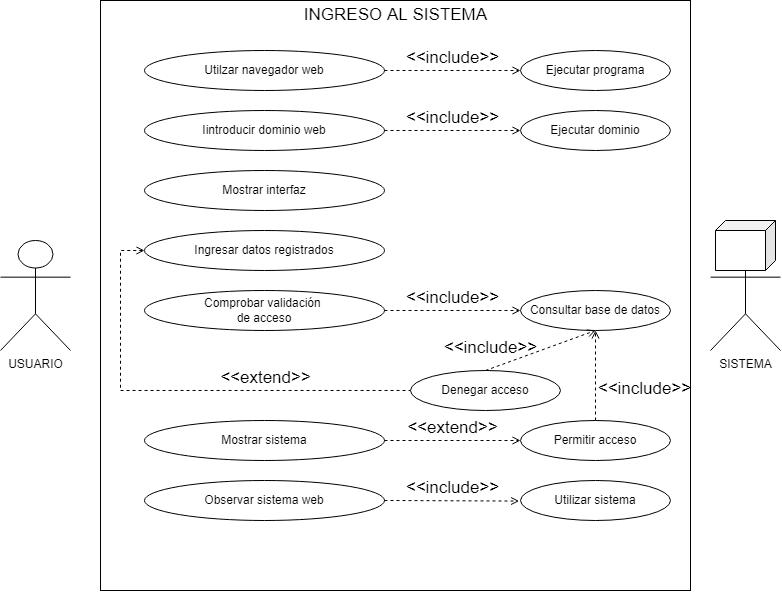

The diagram above was exported from draw.io. Its source (the exported page's mxGraphModel, read from the mxfile embedded in the PNG):
<mxGraphModel dx="1312" dy="748" grid="1" gridSize="10" guides="1" tooltips="1" connect="1" arrows="1" fold="1" page="1" pageScale="1" pageWidth="827" pageHeight="1169" math="0" shadow="0">
  <root>
    <mxCell id="Y2yUhpP7T4xjVUOv0G_l-0" />
    <mxCell id="Y2yUhpP7T4xjVUOv0G_l-1" parent="Y2yUhpP7T4xjVUOv0G_l-0" />
    <mxCell id="Y2yUhpP7T4xjVUOv0G_l-2" value="&lt;p style=&quot;text-align: right ; line-height: 0&quot;&gt;&lt;/p&gt;&lt;p&gt;&lt;/p&gt;" style="whiteSpace=wrap;html=1;aspect=fixed;" vertex="1" parent="Y2yUhpP7T4xjVUOv0G_l-1">
      <mxGeometry x="130" y="20" width="590" height="590" as="geometry" />
    </mxCell>
    <mxCell id="Y2yUhpP7T4xjVUOv0G_l-3" value="INGRESO AL SISTEMA" style="text;html=1;strokeColor=none;fillColor=none;align=center;verticalAlign=middle;whiteSpace=wrap;rounded=0;fontSize=17;" vertex="1" parent="Y2yUhpP7T4xjVUOv0G_l-1">
      <mxGeometry x="307.5" y="20" width="235" height="30" as="geometry" />
    </mxCell>
    <mxCell id="Y2yUhpP7T4xjVUOv0G_l-4" value="Utilzar navegador web" style="ellipse;whiteSpace=wrap;html=1;" vertex="1" parent="Y2yUhpP7T4xjVUOv0G_l-1">
      <mxGeometry x="174" y="70" width="240" height="40" as="geometry" />
    </mxCell>
    <mxCell id="Y2yUhpP7T4xjVUOv0G_l-5" value="Iintroducir dominio web" style="ellipse;whiteSpace=wrap;html=1;" vertex="1" parent="Y2yUhpP7T4xjVUOv0G_l-1">
      <mxGeometry x="174" y="130" width="240" height="40" as="geometry" />
    </mxCell>
    <mxCell id="Y2yUhpP7T4xjVUOv0G_l-6" value="Mostrar interfaz" style="ellipse;whiteSpace=wrap;html=1;" vertex="1" parent="Y2yUhpP7T4xjVUOv0G_l-1">
      <mxGeometry x="174" y="190" width="240" height="40" as="geometry" />
    </mxCell>
    <mxCell id="2C8nBw2UuLQ7-bQejPss-55" style="edgeStyle=orthogonalEdgeStyle;rounded=0;orthogonalLoop=1;jettySize=auto;html=1;fontSize=17;endArrow=none;endFill=0;startArrow=open;startFill=0;exitX=0;exitY=0.5;exitDx=0;exitDy=0;dashed=1;" edge="1" parent="Y2yUhpP7T4xjVUOv0G_l-1" source="Y2yUhpP7T4xjVUOv0G_l-7">
      <mxGeometry relative="1" as="geometry">
        <mxPoint x="150" y="410" as="targetPoint" />
      </mxGeometry>
    </mxCell>
    <mxCell id="Y2yUhpP7T4xjVUOv0G_l-7" value="Ingresar datos registrados" style="ellipse;whiteSpace=wrap;html=1;" vertex="1" parent="Y2yUhpP7T4xjVUOv0G_l-1">
      <mxGeometry x="174" y="250" width="240" height="40" as="geometry" />
    </mxCell>
    <mxCell id="Y2yUhpP7T4xjVUOv0G_l-8" value="Comprobar validación &lt;br&gt;de acceso" style="ellipse;whiteSpace=wrap;html=1;" vertex="1" parent="Y2yUhpP7T4xjVUOv0G_l-1">
      <mxGeometry x="174" y="310" width="240" height="40" as="geometry" />
    </mxCell>
    <mxCell id="Y2yUhpP7T4xjVUOv0G_l-9" value="Mostrar sistema" style="ellipse;whiteSpace=wrap;html=1;" vertex="1" parent="Y2yUhpP7T4xjVUOv0G_l-1">
      <mxGeometry x="174" y="440" width="240" height="40" as="geometry" />
    </mxCell>
    <mxCell id="Y2yUhpP7T4xjVUOv0G_l-10" value="Observar sistema web" style="ellipse;whiteSpace=wrap;html=1;" vertex="1" parent="Y2yUhpP7T4xjVUOv0G_l-1">
      <mxGeometry x="174" y="500" width="240" height="40" as="geometry" />
    </mxCell>
    <mxCell id="Y2yUhpP7T4xjVUOv0G_l-15" value="USUARIO" style="shape=umlActor;verticalLabelPosition=bottom;verticalAlign=top;html=1;outlineConnect=0;" vertex="1" parent="Y2yUhpP7T4xjVUOv0G_l-1">
      <mxGeometry x="30" y="260" width="70" height="110" as="geometry" />
    </mxCell>
    <mxCell id="Y2yUhpP7T4xjVUOv0G_l-16" value="" style="group" vertex="1" connectable="0" parent="Y2yUhpP7T4xjVUOv0G_l-1">
      <mxGeometry x="740" y="240" width="70" height="130" as="geometry" />
    </mxCell>
    <mxCell id="Y2yUhpP7T4xjVUOv0G_l-17" value="SISTEMA" style="shape=umlActor;verticalLabelPosition=bottom;verticalAlign=top;html=1;outlineConnect=0;" vertex="1" parent="Y2yUhpP7T4xjVUOv0G_l-16">
      <mxGeometry y="20" width="70" height="110" as="geometry" />
    </mxCell>
    <mxCell id="Y2yUhpP7T4xjVUOv0G_l-18" value="" style="shape=cube;whiteSpace=wrap;html=1;boundedLbl=1;backgroundOutline=1;darkOpacity=0.05;darkOpacity2=0.1;shadow=0;sketch=0;fontSize=17;fillColor=default;size=10;flipH=1;container=0;" vertex="1" parent="Y2yUhpP7T4xjVUOv0G_l-16">
      <mxGeometry x="5" width="60" height="50" as="geometry" />
    </mxCell>
    <mxCell id="2C8nBw2UuLQ7-bQejPss-38" value="Ejecutar programa" style="ellipse;whiteSpace=wrap;html=1;" vertex="1" parent="Y2yUhpP7T4xjVUOv0G_l-1">
      <mxGeometry x="550" y="70" width="150" height="40" as="geometry" />
    </mxCell>
    <mxCell id="2C8nBw2UuLQ7-bQejPss-39" value="&amp;lt;&amp;lt;include&amp;gt;&amp;gt;" style="html=1;verticalAlign=bottom;labelBackgroundColor=none;endArrow=open;endFill=0;dashed=1;rounded=0;fontSize=17;exitX=1;exitY=0.5;exitDx=0;exitDy=0;entryX=0;entryY=0.5;entryDx=0;entryDy=0;" edge="1" parent="Y2yUhpP7T4xjVUOv0G_l-1" source="Y2yUhpP7T4xjVUOv0G_l-4" target="2C8nBw2UuLQ7-bQejPss-38">
      <mxGeometry width="160" relative="1" as="geometry">
        <mxPoint x="400" y="89.66" as="sourcePoint" />
        <mxPoint x="550" y="90" as="targetPoint" />
      </mxGeometry>
    </mxCell>
    <mxCell id="2C8nBw2UuLQ7-bQejPss-41" value="Ejecutar dominio" style="ellipse;whiteSpace=wrap;html=1;" vertex="1" parent="Y2yUhpP7T4xjVUOv0G_l-1">
      <mxGeometry x="550" y="130" width="150" height="40" as="geometry" />
    </mxCell>
    <mxCell id="2C8nBw2UuLQ7-bQejPss-42" value="&amp;lt;&amp;lt;include&amp;gt;&amp;gt;" style="html=1;verticalAlign=bottom;labelBackgroundColor=none;endArrow=open;endFill=0;dashed=1;rounded=0;fontSize=17;exitX=1;exitY=0.5;exitDx=0;exitDy=0;entryX=0;entryY=0.5;entryDx=0;entryDy=0;" edge="1" parent="Y2yUhpP7T4xjVUOv0G_l-1" source="Y2yUhpP7T4xjVUOv0G_l-5" target="2C8nBw2UuLQ7-bQejPss-41">
      <mxGeometry width="160" relative="1" as="geometry">
        <mxPoint x="380" y="150" as="sourcePoint" />
        <mxPoint x="540" y="150" as="targetPoint" />
      </mxGeometry>
    </mxCell>
    <mxCell id="2C8nBw2UuLQ7-bQejPss-43" value="Consultar base de datos" style="ellipse;whiteSpace=wrap;html=1;" vertex="1" parent="Y2yUhpP7T4xjVUOv0G_l-1">
      <mxGeometry x="550" y="310" width="150" height="40" as="geometry" />
    </mxCell>
    <mxCell id="2C8nBw2UuLQ7-bQejPss-44" value="&amp;lt;&amp;lt;include&amp;gt;&amp;gt;" style="html=1;verticalAlign=bottom;labelBackgroundColor=none;endArrow=open;endFill=0;dashed=1;rounded=0;fontSize=17;entryX=0;entryY=0.5;entryDx=0;entryDy=0;exitX=1;exitY=0.5;exitDx=0;exitDy=0;" edge="1" parent="Y2yUhpP7T4xjVUOv0G_l-1" source="Y2yUhpP7T4xjVUOv0G_l-8" target="2C8nBw2UuLQ7-bQejPss-43">
      <mxGeometry width="160" relative="1" as="geometry">
        <mxPoint x="400" y="330" as="sourcePoint" />
        <mxPoint x="540" y="330" as="targetPoint" />
      </mxGeometry>
    </mxCell>
    <mxCell id="2C8nBw2UuLQ7-bQejPss-47" value="Denegar acceso" style="ellipse;whiteSpace=wrap;html=1;" vertex="1" parent="Y2yUhpP7T4xjVUOv0G_l-1">
      <mxGeometry x="440" y="390" width="150" height="40" as="geometry" />
    </mxCell>
    <mxCell id="2C8nBw2UuLQ7-bQejPss-48" value="Permitir acceso" style="ellipse;whiteSpace=wrap;html=1;" vertex="1" parent="Y2yUhpP7T4xjVUOv0G_l-1">
      <mxGeometry x="550" y="440" width="150" height="40" as="geometry" />
    </mxCell>
    <mxCell id="2C8nBw2UuLQ7-bQejPss-51" value="&amp;lt;&amp;lt;include&amp;gt;&amp;gt;" style="html=1;verticalAlign=bottom;labelBackgroundColor=none;endArrow=open;endFill=0;dashed=1;rounded=0;fontSize=17;entryX=0.5;entryY=1;entryDx=0;entryDy=0;exitX=0.5;exitY=0;exitDx=0;exitDy=0;" edge="1" parent="Y2yUhpP7T4xjVUOv0G_l-1" source="2C8nBw2UuLQ7-bQejPss-48" target="2C8nBw2UuLQ7-bQejPss-43">
      <mxGeometry x="-0.5882" y="-49" width="160" relative="1" as="geometry">
        <mxPoint x="414" y="370" as="sourcePoint" />
        <mxPoint x="574" y="370" as="targetPoint" />
        <mxPoint as="offset" />
      </mxGeometry>
    </mxCell>
    <mxCell id="2C8nBw2UuLQ7-bQejPss-52" value="&amp;lt;&amp;lt;include&amp;gt;&amp;gt;" style="html=1;verticalAlign=bottom;labelBackgroundColor=none;endArrow=open;endFill=0;dashed=1;rounded=0;fontSize=17;entryX=0.5;entryY=1;entryDx=0;entryDy=0;exitX=0.5;exitY=0;exitDx=0;exitDy=0;" edge="1" parent="Y2yUhpP7T4xjVUOv0G_l-1" source="2C8nBw2UuLQ7-bQejPss-47" target="2C8nBw2UuLQ7-bQejPss-43">
      <mxGeometry x="-0.8613" y="8" width="160" relative="1" as="geometry">
        <mxPoint x="430" y="370" as="sourcePoint" />
        <mxPoint x="590" y="370" as="targetPoint" />
        <mxPoint as="offset" />
      </mxGeometry>
    </mxCell>
    <mxCell id="2C8nBw2UuLQ7-bQejPss-53" value="&amp;lt;&amp;lt;extend&amp;gt;&amp;gt;" style="html=1;verticalAlign=bottom;labelBackgroundColor=none;endArrow=open;endFill=0;dashed=1;rounded=0;fontSize=17;entryX=0;entryY=0.5;entryDx=0;entryDy=0;exitX=1;exitY=0.5;exitDx=0;exitDy=0;" edge="1" parent="Y2yUhpP7T4xjVUOv0G_l-1" source="Y2yUhpP7T4xjVUOv0G_l-9" target="2C8nBw2UuLQ7-bQejPss-48">
      <mxGeometry width="160" relative="1" as="geometry">
        <mxPoint x="390" y="459.8" as="sourcePoint" />
        <mxPoint x="550" y="459.8" as="targetPoint" />
      </mxGeometry>
    </mxCell>
    <mxCell id="2C8nBw2UuLQ7-bQejPss-54" value="&amp;lt;&amp;lt;extend&amp;gt;&amp;gt;" style="html=1;verticalAlign=bottom;labelBackgroundColor=none;endArrow=none;endFill=0;dashed=1;rounded=0;fontSize=17;entryX=0;entryY=0.5;entryDx=0;entryDy=0;exitX=0.034;exitY=0.661;exitDx=0;exitDy=0;exitPerimeter=0;" edge="1" parent="Y2yUhpP7T4xjVUOv0G_l-1" source="Y2yUhpP7T4xjVUOv0G_l-2" target="2C8nBw2UuLQ7-bQejPss-47">
      <mxGeometry width="160" relative="1" as="geometry">
        <mxPoint x="270" y="409.76" as="sourcePoint" />
        <mxPoint x="430" y="409.76" as="targetPoint" />
      </mxGeometry>
    </mxCell>
    <mxCell id="2C8nBw2UuLQ7-bQejPss-58" value="Utilizar sistema" style="ellipse;whiteSpace=wrap;html=1;" vertex="1" parent="Y2yUhpP7T4xjVUOv0G_l-1">
      <mxGeometry x="550" y="500" width="150" height="40" as="geometry" />
    </mxCell>
    <mxCell id="2C8nBw2UuLQ7-bQejPss-59" value="&amp;lt;&amp;lt;include&amp;gt;&amp;gt;" style="html=1;verticalAlign=bottom;labelBackgroundColor=none;endArrow=open;endFill=0;dashed=1;rounded=0;fontSize=17;strokeWidth=1;entryX=-0.009;entryY=0.514;entryDx=0;entryDy=0;entryPerimeter=0;exitX=1;exitY=0.5;exitDx=0;exitDy=0;" edge="1" parent="Y2yUhpP7T4xjVUOv0G_l-1" source="Y2yUhpP7T4xjVUOv0G_l-10" target="2C8nBw2UuLQ7-bQejPss-58">
      <mxGeometry width="160" relative="1" as="geometry">
        <mxPoint x="400" y="530" as="sourcePoint" />
        <mxPoint x="560" y="530" as="targetPoint" />
      </mxGeometry>
    </mxCell>
  </root>
</mxGraphModel>